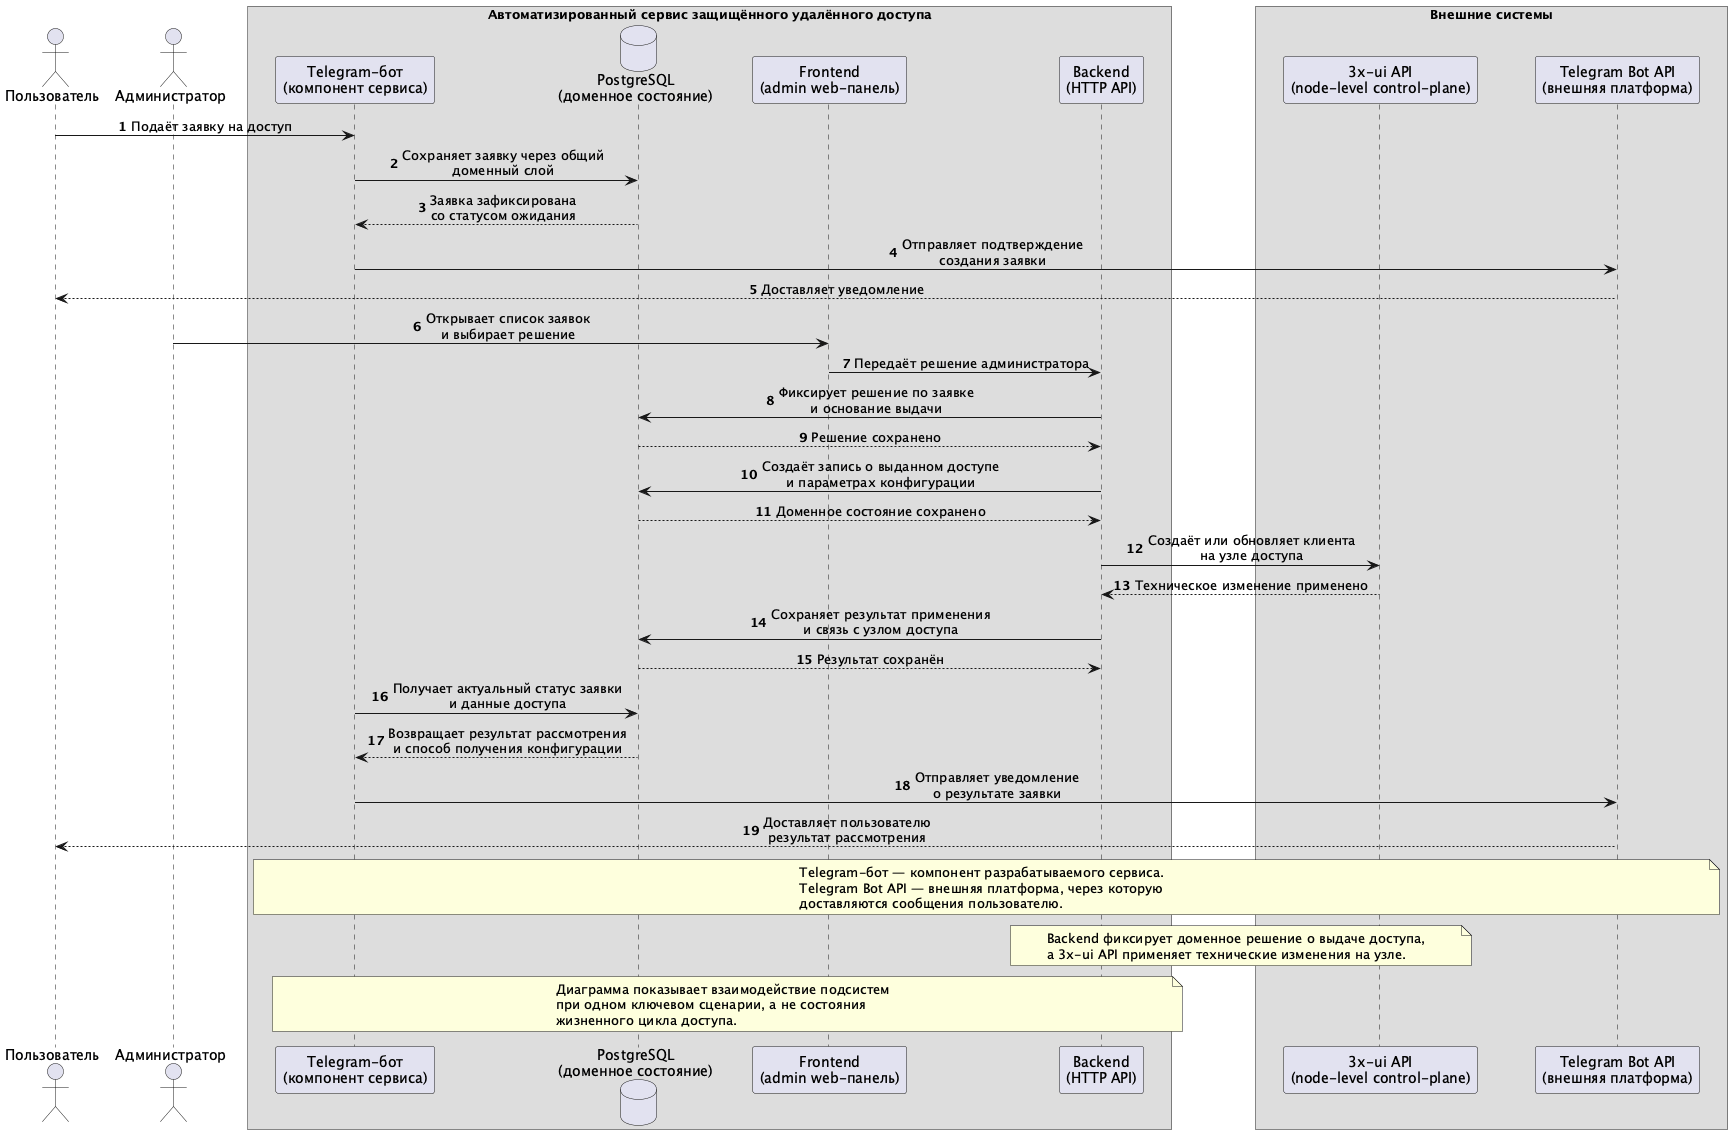

The diagram above was rendered by PlantUML. Its source (embedded in the PNG):
@startuml chapter2_3_sequence_access_request
autonumber
skinparam shadowing false
skinparam sequenceMessageAlign center
skinparam responseMessageBelowArrow true
skinparam ParticipantPadding 24
skinparam BoxPadding 10

actor "Пользователь" as User
actor "Администратор" as Admin

box "Автоматизированный сервис защищённого удалённого доступа"
  participant "Telegram-бот\n(компонент сервиса)" as Bot
  database "PostgreSQL\n(доменное состояние)" as DB
  participant "Frontend\n(admin web-панель)" as Frontend
  participant "Backend\n(HTTP API)" as Backend
end box

box "Внешние системы"
  participant "3x-ui API\n(node-level control-plane)" as XUI
  participant "Telegram Bot API\n(внешняя платформа)" as TelegramAPI
end box

User -> Bot : Подаёт заявку на доступ
Bot -> DB : Сохраняет заявку через общий\nдоменный слой
DB --> Bot : Заявка зафиксирована\nсо статусом ожидания
Bot -> TelegramAPI : Отправляет подтверждение\nсоздания заявки
TelegramAPI --> User : Доставляет уведомление

Admin -> Frontend : Открывает список заявок\nи выбирает решение
Frontend -> Backend : Передаёт решение администратора
Backend -> DB : Фиксирует решение по заявке\nи основание выдачи
DB --> Backend : Решение сохранено

Backend -> DB : Создаёт запись о выданном доступе\nи параметрах конфигурации
DB --> Backend : Доменное состояние сохранено
Backend -> XUI : Создаёт или обновляет клиента\nна узле доступа
XUI --> Backend : Техническое изменение применено
Backend -> DB : Сохраняет результат применения\nи связь с узлом доступа
DB --> Backend : Результат сохранён

Bot -> DB : Получает актуальный статус заявки\nи данные доступа
DB --> Bot : Возвращает результат рассмотрения\nи способ получения конфигурации
Bot -> TelegramAPI : Отправляет уведомление\nо результате заявки
TelegramAPI --> User : Доставляет пользователю\nрезультат рассмотрения

note over Bot, TelegramAPI
  Telegram-бот — компонент разрабатываемого сервиса.
  Telegram Bot API — внешняя платформа, через которую
  доставляются сообщения пользователю.
end note

note over Backend, XUI
  Backend фиксирует доменное решение о выдаче доступа,
  а 3x-ui API применяет технические изменения на узле.
end note

note over Bot, Backend
  Диаграмма показывает взаимодействие подсистем
  при одном ключевом сценарии, а не состояния
  жизненного цикла доступа.
end note

@enduml